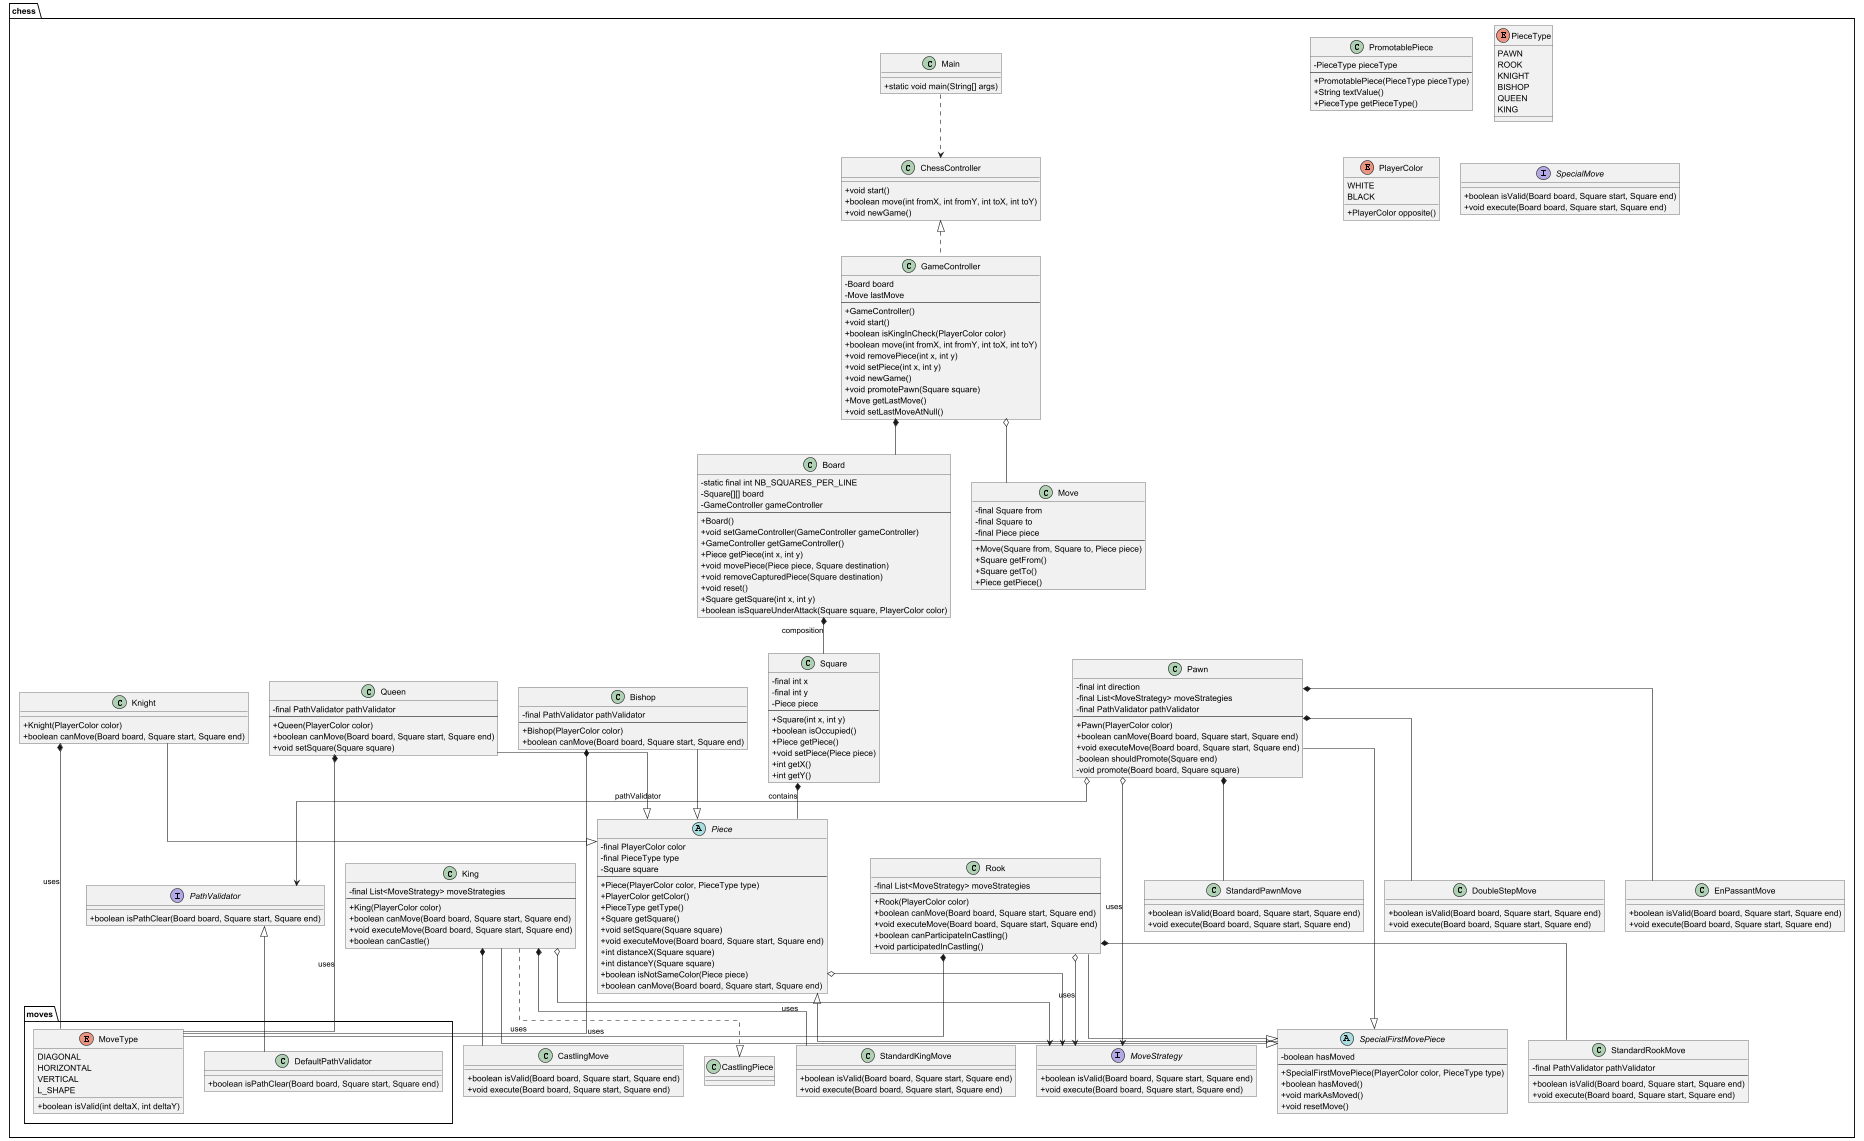

The diagram above was rendered by PlantUML. Its source (embedded in the PNG):
@startuml
skinparam classAttributeIconSize 0
skinparam roundCorner 0
skinparam linetype ortho

package chess {
    class Main {
        + static void main(String[] args)
    }

    class Pawn {
        - final int direction
        - final List<MoveStrategy> moveStrategies
        - final PathValidator pathValidator
        --
        + Pawn(PlayerColor color)
        + boolean canMove(Board board, Square start, Square end)
        + void executeMove(Board board, Square start, Square end)
        - boolean shouldPromote(Square end)
        - void promote(Board board, Square square)
    }

    class Rook {
        - final List<MoveStrategy> moveStrategies
        --
        + Rook(PlayerColor color)
        + boolean canMove(Board board, Square start, Square end)
        + void executeMove(Board board, Square start, Square end)
        + boolean canParticipateInCastling()
        + void participatedInCastling()
    }

    class King {
        - final List<MoveStrategy> moveStrategies
        --
        + King(PlayerColor color)
        + boolean canMove(Board board, Square start, Square end)
        + void executeMove(Board board, Square start, Square end)
        + boolean canCastle()
    }

    King --|> SpecialFirstMovePiece
    King ..|> CastlingPiece
    King *-- StandardKingMove
    King *-- CastlingMove

    class Queen {
        - final PathValidator pathValidator
        --
        + Queen(PlayerColor color)
        + boolean canMove(Board board, Square start, Square end)
        + void setSquare(Square square)
    }

    class Knight {
        + Knight(PlayerColor color)
        + boolean canMove(Board board, Square start, Square end)
    }

    class Bishop {
        - final PathValidator pathValidator
        --
        + Bishop(PlayerColor color)
        + boolean canMove(Board board, Square start, Square end)
    }

    abstract class Piece {
        - final PlayerColor color
        - final PieceType type
        - Square square
        --
        + Piece(PlayerColor color, PieceType type)
        + PlayerColor getColor()
        + PieceType getType()
        + Square getSquare()
        + void setSquare(Square square)
        + void executeMove(Board board, Square start, Square end)
        + int distanceX(Square square)
        + int distanceY(Square square)
        + boolean isNotSameColor(Piece piece)
        + boolean canMove(Board board, Square start, Square end)
    }

    class Square {
        - final int x
        - final int y
        - Piece piece
        --
        + Square(int x, int y)
        + boolean isOccupied()
        + Piece getPiece()
        + void setPiece(Piece piece)
        + int getX()
        + int getY()
    }

    class Board {
        - static final int NB_SQUARES_PER_LINE
        - Square[][] board
        - GameController gameController
        --
        + Board()
        + void setGameController(GameController gameController)
        + GameController getGameController()
        + Piece getPiece(int x, int y)
        + void movePiece(Piece piece, Square destination)
        + void removeCapturedPiece(Square destination)
        + void reset()
        + Square getSquare(int x, int y)
        + boolean isSquareUnderAttack(Square square, PlayerColor color)
    }

    class PromotablePiece {
        - PieceType pieceType
        --
        + PromotablePiece(PieceType pieceType)
        + String textValue()
        + PieceType getPieceType()
    }

    enum PieceType {
        PAWN
        ROOK
        KNIGHT
        BISHOP
        QUEEN
        KING
    }

    enum PlayerColor {
        WHITE
        BLACK
        + PlayerColor opposite()
    }

    class GameController implements ChessController {
        - Board board
        - Move lastMove
        --
        + GameController()
        + void start()
        + boolean isKingInCheck(PlayerColor color)
        + boolean move(int fromX, int fromY, int toX, int toY)
        + void removePiece(int x, int y)
        + void setPiece(int x, int y)
        + void newGame()
        + void promotePawn(Square square)
        + Move getLastMove()
        + void setLastMoveAtNull()
    }

    class Move {
        - final Square from
        - final Square to
        - final Piece piece
        --
        + Move(Square from, Square to, Piece piece)
        + Square getFrom()
        + Square getTo()
        + Piece getPiece()
    }

    class ChessController {
        + void start()
        + boolean move(int fromX, int fromY, int toX, int toY)
        + void newGame()
    }

    Main ..> ChessController

    GameController *-- Board
    GameController o-- Move

    Square *-- Piece : "contains"
    Board *-- Square : "composition"

    Bishop --|> Piece
    Knight --|> Piece
    Queen --|> Piece
    Rook --|> SpecialFirstMovePiece
    Pawn --|> SpecialFirstMovePiece
    Piece o--> MoveStrategy

    class StandardKingMove {
        + boolean isValid(Board board, Square start, Square end)
        + void execute(Board board, Square start, Square end)
    }

    class CastlingMove {
        + boolean isValid(Board board, Square start, Square end)
        + void execute(Board board, Square start, Square end)
    }

    abstract class SpecialFirstMovePiece extends Piece {
        - boolean hasMoved
        --
        + SpecialFirstMovePiece(PlayerColor color, PieceType type)
        + boolean hasMoved()
        + void markAsMoved()
        + void resetMove()
    }

    Pawn o--> MoveStrategy : "uses"
    Rook o--> MoveStrategy : "uses"
    King o--> MoveStrategy : "uses"
    Pawn o--> PathValidator : "pathValidator"
    Rook *-- StandardRookMove
    Pawn *-- StandardPawnMove
    Pawn *-- DoubleStepMove
    Pawn *-- EnPassantMove

    class StandardPawnMove {
        + boolean isValid(Board board, Square start, Square end)
        + void execute(Board board, Square start, Square end)
    }

    class DoubleStepMove {
        + boolean isValid(Board board, Square start, Square end)
        + void execute(Board board, Square start, Square end)
    }

    class EnPassantMove {
        + boolean isValid(Board board, Square start, Square end)
        + void execute(Board board, Square start, Square end)
    }

    class StandardRookMove {
        - final PathValidator pathValidator
        --
        + boolean isValid(Board board, Square start, Square end)
        + void execute(Board board, Square start, Square end)
    }

    interface MoveStrategy {
        + boolean isValid(Board board, Square start, Square end)
        + void execute(Board board, Square start, Square end)
    }

    interface PathValidator {
        + boolean isPathClear(Board board, Square start, Square end)
    }

    interface SpecialMove {
        + boolean isValid(Board board, Square start, Square end)
        + void execute(Board board, Square start, Square end)
    }
}

package chess.moves {
    enum MoveType {
        DIAGONAL
        HORIZONTAL
        VERTICAL
        L_SHAPE
        + boolean isValid(int deltaX, int deltaY)
    }

    Rook *-- MoveType : "uses"
    Queen *-- MoveType : "uses"
    Knight *-- MoveType : "uses"
    Bishop *-- MoveType : "uses"

    class DefaultPathValidator {
        + boolean isPathClear(Board board, Square start, Square end)
    }

    PathValidator <|-- DefaultPathValidator
}
@enduml